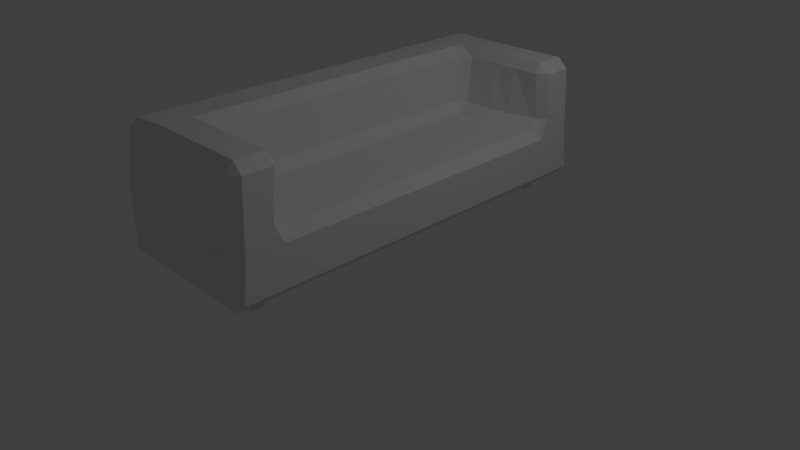 # Source: sofa.blend  (saved by Blender 2.70.0; exported with 4.5.12 LTS)
import bpy
from mathutils import Matrix  # noqa: F401  (used for matrix-valued properties, if any)

bpy.ops.wm.read_factory_settings(use_empty=True)
scene = bpy.context.scene
scene.name = 'Scene'

# ---- collections
col_collection_1 = bpy.data.collections.new('Collection 1'); scene.collection.children.link(col_collection_1)

# ---- materials (node trees are filled in below, after node groups)
mat_material = bpy.data.materials.new('Material')
mat_material.alpha_threshold = 0.0
mat_material.use_transparent_shadow = False
mat_material.roughness = 0.5
mat_material.line_color = (0.0, 0.0, 0.0, 1.0)

# ---- material node trees

# ---- world
world_world = bpy.data.worlds.new('World'); scene.world = world_world
world_world.color = (0.05088, 0.05088, 0.05088)
world_world.use_sun_shadow = False
world_world.sun_shadow_jitter_overblur = 0.0
world_world.cycles.sampling_method = 'MANUAL'
world_world.cycles.sample_map_resolution = 256

# ---- cameras
cam_camera = bpy.data.cameras.new('Camera')
cam_camera.clip_end = 100.0
cam_camera.lens = 35.0
cam_camera.sensor_width = 32.0
cam_camera.sensor_height = 18.0
cam_camera.ortho_scale = 7.314
cam_camera.dof.focus_distance = 0.0
cam_camera.dof.aperture_fstop = 128.0

# ---- lights
light_lamp = bpy.data.lights.new('Lamp', 'POINT')
light_lamp.transmission_factor = 0.0
light_lamp.cutoff_distance = 30.0
light_lamp.energy = 100.0
light_lamp.shadow_buffer_clip_start = 1.001
light_lamp.shadow_soft_size = 0.1
light_lamp.shadow_maximum_resolution = 0.006
light_lamp.use_absolute_resolution = True
light_lamp.cycles.use_multiple_importance_sampling = False

# ---- meshes
me_cube = bpy.data.meshes.new('Cube')
me_cube.from_pydata([(0.8743, 2.701, -0.262), (1.0, 2.578, -0.262), (0.8743, 2.592, -0.3877), (0.8743, -2.592, -0.3877), (1.0, -2.578, -0.262), (0.8743, -2.701, -0.262), (-0.8743, -2.595, -0.3877), (-0.8743, -2.721, -0.262), (-1.0, -2.595, -0.262), (-1.0, 2.595, -0.262), (-0.8743, 2.721, -0.262), (-0.8743, 2.595, -0.3877), (1.0, 2.517, 0.262), (0.8743, 2.605, 0.262), (0.8743, 2.589, 0.5134), (1.0, 2.507, 0.5134), (0.8743, -2.589, 0.5134), (0.8743, -2.605, 0.262), (1.0, -2.517, 0.262), (1.0, -2.507, 0.5134), (-1.0, -2.592, 0.5134), (-1.0, -2.595, 0.262), (-0.8743, -2.721, 0.262), (-0.8743, -2.709, 0.5134), (-0.8743, 2.721, 0.262), (-1.0, 2.595, 0.262), (-1.0, 2.592, 0.5134), (-0.8743, 2.709, 0.5134), (1.0, 2.045, 0.262), (1.0, 2.159, 0.5134), (0.8743, 2.081, 0.5134), (0.8743, 1.968, 0.3877), (1.0, 0.9071, 0.262), (0.8743, 1.049, 0.3877), (0.8743, 0.7812, 0.3877), (1.0, -1.49e-06, 0.262), (0.8743, 0.1257, 0.3877), (0.8743, -0.1257, 0.3877), (1.0, -0.9071, 0.262), (0.8743, -0.7812, 0.3877), (0.8743, -1.049, 0.3877), (0.8743, -2.081, 0.5134), (1.0, -2.159, 0.5134), (1.0, -2.045, 0.262), (0.8743, -1.968, 0.3877), (0.5409, 2.644, 0.5134), (0.7924, 2.6, 0.5134), (0.6667, 2.633, 0.262), (0.2076, 2.697, 0.5134), (0.4591, 2.661, 0.5134), (0.3333, 2.693, 0.262), (-0.1257, 2.696, 0.5134), (0.1257, 2.696, 0.5134), (2.384e-07, 2.723, 0.262), (-0.4591, 2.694, 0.5134), (-0.2076, 2.696, 0.5134), (-0.3333, 2.723, 0.262), (-0.6667, 2.721, 0.262), (-0.7924, 2.704, 0.5134), (-0.5409, 2.693, 0.5134), (0.6667, -2.633, 0.262), (0.7924, -2.6, 0.5134), (0.5409, -2.644, 0.5134), (0.3333, -2.693, 0.262), (0.4591, -2.661, 0.5134), (0.2076, -2.697, 0.5134), (-5.364e-07, -2.723, 0.262), (0.1257, -2.696, 0.5134), (-0.1257, -2.696, 0.5134), (-0.3333, -2.723, 0.262), (-0.2076, -2.696, 0.5134), (-0.4591, -2.694, 0.5134), (-0.5409, -2.693, 0.5134), (-0.7924, -2.704, 0.5134), (-0.6667, -2.721, 0.262), (-1.0, -1.823, 0.262), (-1.0, -1.953, 0.5134), (-1.0, -1.701, 0.5134), (-1.0, -0.907, 0.262), (-1.0, -1.033, 0.5134), (-1.0, -0.7812, 0.5134), (-1.0, 3.576e-07, 0.262), (-1.0, -0.1257, 0.5134), (-1.0, 0.1257, 0.5134), (-1.0, 0.907, 0.262), (-1.0, 0.7812, 0.5134), (-1.0, 1.033, 0.5134), (-1.0, 1.701, 0.5134), (-1.0, 1.953, 0.5134), (-1.0, 1.823, 0.262), (0.5409, 2.013, 0.5134), (0.5409, 1.892, 0.3877), (0.7924, 1.957, 0.3877), (0.7924, 2.071, 0.5134), (0.7924, 1.049, 0.3877), (0.5409, 1.05, 0.3877), (0.5409, 0.7813, 0.3877), (0.7924, 0.7812, 0.3877), (0.7924, 0.1257, 0.3877), (0.5409, 0.1257, 0.3877), (0.5409, -0.1257, 0.3877), (0.7924, -0.1257, 0.3877), (0.7924, -0.7812, 0.3877), (0.5409, -0.7813, 0.3877), (0.5409, -1.05, 0.3877), (0.7924, -1.049, 0.3877), (0.7924, -1.957, 0.3877), (0.5409, -1.892, 0.3877), (0.5409, -2.013, 0.5134), (0.7924, -2.071, 0.5134), (0.2076, 1.945, 0.5134), (0.2076, 1.804, 0.3877), (0.4591, 1.868, 0.3877), (0.4591, 1.991, 0.5134), (0.4591, 1.052, 0.3877), (0.2076, 1.058, 0.3877), (0.2076, 0.7831, 0.3877), (0.4591, 0.7818, 0.3877), (0.4591, 0.1257, 0.3877), (0.2076, 0.1257, 0.3877), (0.2076, -0.1257, 0.3877), (0.4591, -0.1257, 0.3877), (0.4591, -0.7818, 0.3877), (0.2076, -0.7831, 0.3877), (0.2076, -1.058, 0.3877), (0.4591, -1.052, 0.3877), (0.4591, -1.868, 0.3877), (0.2076, -1.804, 0.3877), (0.2076, -1.945, 0.5134), (0.4591, -1.991, 0.5134), (-0.1257, 1.945, 0.5134), (-0.1257, 1.796, 0.3877), (0.1257, 1.796, 0.3877), (0.1257, 1.945, 0.5134), (0.1257, 1.059, 0.3877), (-0.1257, 1.059, 0.3877), (-0.1257, 0.7833, 0.3877), (0.1257, 0.7833, 0.3877), (0.1257, 0.1257, 0.3877), (-0.1257, 0.1257, 0.3877), (-0.1257, -0.1257, 0.3877), (0.1257, -0.1257, 0.3877), (0.1257, -0.7833, 0.3877), (-0.1257, -0.7833, 0.3877), (-0.1257, -1.059, 0.3877), (0.1257, -1.059, 0.3877), (0.1257, -1.796, 0.3877), (-0.1257, -1.796, 0.3877), (-0.1257, -1.945, 0.5134), (0.1257, -1.945, 0.5134), (-0.2076, 1.945, 0.5134), (-0.3333, 1.809, 0.5134), (-0.2076, 1.796, 0.3877), (-0.3333, 1.056, 0.5134), (-0.3333, 0.7825, 0.5134), (-0.2076, 0.7833, 0.3877), (-0.2076, 1.059, 0.3877), (-0.2076, -0.1257, 0.3877), (-0.2076, 0.1257, 0.3877), (-0.3333, 0.1257, 0.5134), (-0.3333, -0.1257, 0.5134), (-0.2076, -1.059, 0.3877), (-0.2076, -0.7833, 0.3877), (-0.3333, -0.7825, 0.5134), (-0.3333, -1.056, 0.5134), (-0.2076, -1.796, 0.3877), (-0.3333, -1.809, 0.5134), (-0.2076, -1.945, 0.5134), (0.8743, 2.466, 1.242), (1.0, 2.472, 1.116), (0.8743, 2.559, 1.116), (0.8743, -2.466, 1.242), (0.8743, -2.559, 1.116), (1.0, -2.472, 1.116), (-1.0, -2.54, 1.116), (-0.8743, -2.616, 1.116), (-0.8743, -2.512, 1.242), (-0.8743, 2.616, 1.116), (-1.0, 2.54, 1.116), (-0.8743, 2.512, 1.242), (0.8743, 2.089, 1.242), (0.8743, 2.017, 1.116), (1.0, 2.102, 1.116), (1.0, -2.102, 1.116), (0.8743, -2.017, 1.116), (0.8743, -2.089, 1.242), (0.7924, 2.466, 1.242), (0.7924, 2.559, 1.116), (0.5409, 2.557, 1.116), (0.5409, 2.464, 1.242), (0.4591, 2.464, 1.242), (0.4591, 2.556, 1.116), (0.2076, 2.554, 1.116), (0.2076, 2.463, 1.242), (0.1257, 2.554, 1.116), (-0.1257, 2.554, 1.116), (-0.1257, 2.463, 1.242), (0.1257, 2.463, 1.242), (-0.2076, 2.554, 1.116), (-0.4591, 2.553, 1.116), (-0.4591, 2.462, 1.242), (-0.2076, 2.463, 1.242), (-0.5409, 2.465, 1.242), (-0.5409, 2.555, 1.116), (-0.7924, 2.596, 1.116), (-0.7924, 2.497, 1.242), (0.5409, -2.464, 1.242), (0.5409, -2.557, 1.116), (0.7924, -2.559, 1.116), (0.7924, -2.466, 1.242), (0.2076, -2.463, 1.242), (0.2076, -2.554, 1.116), (0.4591, -2.556, 1.116), (0.4591, -2.464, 1.242), (-0.1257, -2.463, 1.242), (-0.1257, -2.554, 1.116), (0.1257, -2.554, 1.116), (0.1257, -2.463, 1.242), (-0.4591, -2.462, 1.242), (-0.4591, -2.553, 1.116), (-0.2076, -2.554, 1.116), (-0.2076, -2.463, 1.242), (-0.7924, -2.596, 1.116), (-0.5409, -2.555, 1.116), (-0.5409, -2.465, 1.242), (-0.7924, -2.497, 1.242), (-1.0, -1.768, 1.116), (-1.0, -1.995, 1.116), (-0.8743, -2.023, 1.242), (-0.8743, -1.811, 1.242), (-1.0, -0.7812, 1.116), (-1.0, -1.033, 1.116), (-0.8743, -1.033, 1.242), (-0.8743, -0.7812, 1.242), (-0.8743, 0.1257, 1.242), (-1.0, 0.1257, 1.116), (-1.0, -0.1257, 1.116), (-0.8743, -0.1257, 1.242), (-0.8743, 1.033, 1.242), (-1.0, 1.033, 1.116), (-1.0, 0.7812, 1.116), (-0.8743, 0.7812, 1.242), (-1.0, 1.995, 1.116), (-1.0, 1.768, 1.116), (-0.8743, 1.811, 1.242), (-0.8743, 2.023, 1.242), (0.5409, 2.089, 1.242), (0.5409, 2.017, 1.116), (0.7924, 2.017, 1.116), (0.7924, 2.09, 1.242), (0.7924, -2.017, 1.116), (0.5409, -2.017, 1.116), (0.5409, -2.089, 1.242), (0.7924, -2.09, 1.242), (0.4591, 2.088, 1.242), (0.2076, 2.087, 1.242), (0.2076, 2.015, 1.116), (0.4591, 2.016, 1.116), (0.2076, -2.015, 1.116), (0.2076, -2.087, 1.242), (0.4591, -2.088, 1.242), (0.4591, -2.016, 1.116), (-0.1257, 2.087, 1.242), (-0.1257, 2.015, 1.116), (0.1257, 2.015, 1.116), (0.1257, 2.087, 1.242), (0.1257, -2.015, 1.116), (-0.1257, -2.015, 1.116), (-0.1257, -2.087, 1.242), (0.1257, -2.087, 1.242), (-0.3333, 1.903, 1.116), (-0.2076, 2.015, 1.116), (-0.2076, 2.087, 1.242), (-0.4591, 2.083, 1.242), (-0.4591, 1.899, 1.242), (-0.4591, 0.7812, 1.242), (-0.3333, 0.7812, 1.116), (-0.3333, 1.041, 1.116), (-0.4591, 1.045, 1.242), (-0.4591, -0.1257, 1.242), (-0.3333, -0.1257, 1.116), (-0.3333, 0.1257, 1.116), (-0.4591, 0.1257, 1.242), (-0.4591, -1.045, 1.242), (-0.3333, -1.041, 1.116), (-0.3333, -0.7812, 1.116), (-0.4591, -0.7812, 1.242), (-0.2076, -2.087, 1.242), (-0.2076, -2.015, 1.116), (-0.3333, -1.903, 1.116), (-0.4591, -1.899, 1.242), (-0.4591, -2.083, 1.242), (-0.5409, 2.078, 1.242), (-0.7924, 2.039, 1.242), (-0.7924, 1.836, 1.242), (-0.5409, 1.893, 1.242), (-0.5409, 1.044, 1.242), (-0.7924, 1.034, 1.242), (-0.7924, 0.7812, 1.242), (-0.5409, 0.7812, 1.242), (-0.5409, 0.1257, 1.242), (-0.7924, 0.1257, 1.242), (-0.7924, -0.1257, 1.242), (-0.5409, -0.1257, 1.242), (-0.5409, -0.7812, 1.242), (-0.7924, -0.7812, 1.242), (-0.7924, -1.034, 1.242), (-0.5409, -1.044, 1.242), (-0.7924, -1.836, 1.242), (-0.7924, -2.039, 1.242), (-0.5409, -2.078, 1.242), (-0.5409, -1.893, 1.242), (0.8743, 2.098, -0.3877), (0.8743, 2.345, -0.3877), (-0.4579, 2.594, -0.3877), (-0.5412, 2.595, -0.3877), (-0.6245, 2.595, -0.3877), (-0.7077, 2.595, -0.3877), (-0.791, 2.595, -0.3877), (0.4579, -2.593, -0.3877), (0.5412, -2.593, -0.3877), (0.6245, -2.593, -0.3877), (0.7077, -2.592, -0.3877), (0.791, -2.592, -0.3877), (-0.8743, -2.101, -0.3877), (-0.8743, -2.348, -0.3877), (0.8743, -2.098, -0.3877), (0.8743, -2.345, -0.3877), (0.4579, 2.593, -0.3877), (0.5412, 2.593, -0.3877), (0.6245, 2.593, -0.3877), (0.7077, 2.592, -0.3877), (0.791, 2.592, -0.3877), (-0.4579, -2.594, -0.3877), (-0.5412, -2.595, -0.3877), (-0.6245, -2.595, -0.3877), (-0.7077, -2.595, -0.3877), (-0.791, -2.595, -0.3877), (-0.8743, 2.101, -0.3877), (-0.8743, 2.348, -0.3877), (-0.4579, -2.1, -0.3877), (-0.5412, -2.1, -0.3877), (-0.6245, -2.1, -0.3877), (-0.7077, -2.101, -0.3877), (-0.791, -2.101, -0.3877), (-0.4579, -2.347, -0.3877), (-0.5412, -2.347, -0.3877), (-0.6245, -2.348, -0.3877), (-0.7077, -2.348, -0.3877), (-0.791, -2.348, -0.3877), (-0.4579, 2.347, -0.3877), (-0.5412, 2.347, -0.3877), (-0.6245, 2.348, -0.3877), (-0.7077, 2.348, -0.3877), (-0.791, 2.348, -0.3877), (-0.4579, 2.1, -0.3877), (-0.5412, 2.1, -0.3877), (-0.6245, 2.1, -0.3877), (-0.7077, 2.101, -0.3877), (-0.791, 2.101, -0.3877), (0.791, 2.345, -0.3877), (0.7077, 2.345, -0.3877), (0.6245, 2.346, -0.3877), (0.5412, 2.346, -0.3877), (0.4579, 2.346, -0.3877), (0.791, 2.098, -0.3877), (0.7077, 2.099, -0.3877), (0.6245, 2.099, -0.3877), (0.5412, 2.099, -0.3877), (0.4579, 2.099, -0.3877), (0.791, -2.098, -0.3877), (0.7077, -2.099, -0.3877), (0.6245, -2.099, -0.3877), (0.5412, -2.099, -0.3877), (0.4579, -2.099, -0.3877), (0.791, -2.345, -0.3877), (0.7077, -2.345, -0.3877), (0.6245, -2.346, -0.3877), (0.5412, -2.346, -0.3877), (0.4579, -2.346, -0.3877), (-0.5715, -2.145, -0.5818), (-0.6245, -2.145, -0.5818), (-0.6775, -2.145, -0.5818), (-0.5715, -2.303, -0.5818), (-0.6245, -2.303, -0.5818), (-0.6775, -2.303, -0.5818), (-0.5715, 2.303, -0.5818), (-0.6245, 2.303, -0.5818), (-0.6775, 2.303, -0.5818), (-0.5715, 2.145, -0.5818), (-0.6245, 2.145, -0.5818), (-0.6775, 2.145, -0.5818), (0.6775, 2.301, -0.5818), (0.6245, 2.301, -0.5818), (0.5715, 2.301, -0.5818), (0.6775, 2.143, -0.5818), (0.6245, 2.144, -0.5818), (0.5715, 2.144, -0.5818), (0.6775, -2.143, -0.5818), (0.6245, -2.144, -0.5818), (0.5715, -2.144, -0.5818), (0.6775, -2.301, -0.5818), (0.6245, -2.301, -0.5818), (0.5715, -2.301, -0.5818)], [], [(13, 0, 10, 24, 57, 56, 53, 50, 47), (19, 42, 183, 173), (5, 17, 60, 63, 66, 69, 74, 22, 7), (8, 21, 75, 78, 81, 84, 89, 25, 9), (14, 46, 187, 170), (1, 12, 28, 32, 35, 38, 43, 18, 4), (91, 112, 114, 95), (72, 71, 219, 223), (26, 88, 242, 178), (111, 132, 134, 115), (48, 52, 194, 192), (85, 83, 235, 240), (34, 97, 98, 36), (37, 101, 102, 39), (40, 105, 106, 44), (41, 109, 250, 184), (31, 92, 94, 33), (96, 117, 118, 99), (100, 121, 122, 103), (104, 125, 126, 107), (108, 129, 261, 251), (54, 59, 203, 199), (133, 110, 256, 264), (120, 141, 142, 123), (124, 145, 146, 127), (128, 149, 266, 258), (93, 30, 181, 248), (150, 130, 263, 271), (140, 157, 162, 143), (144, 161, 165, 147), (148, 167, 288, 267), (113, 90, 247, 257), (163, 160, 280, 285), (23, 73, 222, 175), (58, 27, 177, 204), (168, 186, 249, 180), (45, 49, 191, 188), (136, 155, 158, 139), (70, 68, 215, 220), (79, 77, 226, 231), (153, 151, 270, 277), (205, 179, 245, 293), (309, 228, 176, 225), (259, 269, 217, 210), (268, 287, 221, 214), (291, 310, 224, 218), (306, 232, 229, 308), (185, 253, 209, 171), (193, 197, 265, 255), (196, 201, 272, 262), (200, 202, 292, 273), (252, 260, 213, 206), (275, 299, 300, 282), (279, 303, 304, 286), (283, 307, 311, 290), (189, 190, 254, 246), (274, 295, 296, 278), (294, 244, 238, 297), (298, 241, 234, 301), (302, 237, 233, 305), (67, 65, 211, 216), (131, 152, 156, 135), (166, 164, 284, 289), (76, 20, 174, 227), (64, 62, 207, 212), (159, 154, 276, 281), (87, 86, 239, 243), (61, 16, 172, 208), (51, 55, 198, 195), (116, 137, 138, 119), (82, 80, 230, 236), (29, 15, 169, 182), (0, 1, 2), (3, 4, 5), (6, 7, 8), (9, 10, 11), (12, 13, 14, 15), (16, 17, 18, 19), (20, 21, 22, 23), (24, 25, 26, 27), (28, 29, 30, 31), (32, 33, 34), (35, 36, 37), (38, 39, 40), (41, 42, 43, 44), (45, 46, 47), (48, 49, 50), (51, 52, 53), (54, 55, 56), (57, 58, 59), (60, 61, 62), (63, 64, 65), (66, 67, 68), (69, 70, 71), (72, 73, 74), (75, 76, 77), (78, 79, 80), (81, 82, 83), (84, 85, 86), (87, 88, 89), (90, 91, 92, 93), (94, 95, 96, 97), (98, 99, 100, 101), (102, 103, 104, 105), (106, 107, 108, 109), (110, 111, 112, 113), (114, 115, 116, 117), (118, 119, 120, 121), (122, 123, 124, 125), (126, 127, 128, 129), (130, 131, 132, 133), (134, 135, 136, 137), (138, 139, 140, 141), (142, 143, 144, 145), (146, 147, 148, 149), (150, 151, 152), (153, 154, 155, 156), (157, 158, 159, 160), (161, 162, 163, 164), (165, 166, 167), (168, 169, 170), (171, 172, 173), (174, 175, 176), (177, 178, 179), (180, 181, 182), (183, 184, 185), (186, 187, 188, 189), (190, 191, 192, 193), (194, 195, 196, 197), (198, 199, 200, 201), (202, 203, 204, 205), (206, 207, 208, 209), (210, 211, 212, 213), (214, 215, 216, 217), (218, 219, 220, 221), (222, 223, 224, 225), (226, 227, 228, 229), (230, 231, 232, 233), (234, 235, 236, 237), (238, 239, 240, 241), (242, 243, 244, 245), (246, 247, 248, 249), (250, 251, 252, 253), (254, 255, 256, 257), (258, 259, 260, 261), (262, 263, 264, 265), (266, 267, 268, 269), (270, 271, 272, 273, 274), (275, 276, 277, 278), (279, 280, 281, 282), (283, 284, 285, 286), (287, 288, 289, 290, 291), (292, 293, 294, 295), (296, 297, 298, 299), (300, 301, 302, 303), (304, 305, 306, 307), (308, 309, 310, 311), (0, 13, 12, 1), (4, 18, 17, 5), (7, 22, 21, 8), (9, 25, 24, 10), (42, 19, 18, 43), (57, 24, 27, 58), (73, 23, 22, 74), (88, 26, 25, 89), (28, 12, 15, 29), (32, 28, 31, 33), (35, 32, 34, 36), (38, 35, 37, 39), (43, 38, 40, 44), (46, 14, 13, 47), (49, 45, 47, 50), (52, 48, 50, 53), (55, 51, 53, 56), (59, 54, 56, 57), (60, 17, 16, 61), (63, 60, 62, 64), (66, 63, 65, 67), (69, 66, 68, 70), (74, 69, 71, 72), (75, 21, 20, 76), (78, 75, 77, 79), (81, 78, 80, 82), (84, 81, 83, 85), (89, 84, 86, 87), (235, 83, 82, 236), (29, 182, 181, 30), (94, 92, 91, 95), (98, 97, 96, 99), (102, 101, 100, 103), (106, 105, 104, 107), (247, 90, 93, 248), (54, 199, 198, 55), (114, 112, 111, 115), (118, 117, 116, 119), (122, 121, 120, 123), (126, 125, 124, 127), (194, 52, 51, 195), (203, 59, 58, 204), (134, 132, 131, 135), (138, 137, 136, 139), (142, 141, 140, 143), (146, 145, 144, 147), (85, 240, 239, 86), (153, 277, 276, 154), (156, 152, 151, 153), (158, 155, 154, 159), (162, 157, 160, 163), (165, 161, 164, 166), (280, 160, 159, 281), (19, 173, 172, 16), (207, 62, 61, 208), (87, 243, 242, 88), (177, 27, 26, 178), (163, 285, 284, 164), (92, 31, 30, 93), (97, 34, 33, 94), (101, 37, 36, 98), (105, 40, 39, 102), (109, 41, 44, 106), (112, 91, 90, 113), (117, 96, 95, 114), (121, 100, 99, 118), (125, 104, 103, 122), (129, 108, 107, 126), (132, 111, 110, 133), (137, 116, 115, 134), (141, 120, 119, 138), (145, 124, 123, 142), (149, 128, 127, 146), (152, 131, 130, 150), (155, 136, 135, 156), (157, 140, 139, 158), (161, 144, 143, 162), (167, 148, 147, 165), (108, 251, 250, 109), (183, 42, 41, 184), (133, 264, 263, 130), (270, 151, 150, 271), (64, 212, 211, 65), (215, 68, 67, 216), (70, 220, 219, 71), (222, 73, 72, 223), (166, 289, 288, 167), (266, 149, 148, 267), (185, 171, 173, 183), (204, 177, 179, 205), (225, 176, 175, 222), (245, 179, 178, 242), (182, 169, 168, 180), (186, 168, 170, 187), (190, 189, 188, 191), (197, 193, 192, 194), (201, 196, 195, 198), (202, 200, 199, 203), (208, 172, 171, 209), (212, 207, 206, 213), (216, 211, 210, 217), (220, 215, 214, 221), (223, 219, 218, 224), (227, 174, 176, 228), (231, 226, 229, 232), (236, 230, 233, 237), (240, 235, 234, 241), (243, 239, 238, 244), (252, 206, 209, 253), (249, 186, 189, 246), (259, 210, 213, 260), (254, 190, 193, 255), (268, 214, 217, 269), (265, 197, 196, 262), (291, 218, 221, 287), (272, 201, 200, 273), (277, 270, 274, 278), (281, 276, 275, 282), (285, 280, 279, 286), (289, 284, 283, 290), (309, 225, 224, 310), (292, 202, 205, 293), (296, 295, 294, 297), (300, 299, 298, 301), (304, 303, 302, 305), (311, 307, 306, 308), (248, 181, 180, 249), (253, 185, 184, 250), (257, 247, 246, 254), (260, 252, 251, 261), (264, 256, 255, 265), (269, 259, 258, 266), (271, 263, 262, 272), (287, 268, 267, 288), (295, 274, 273, 292), (299, 275, 278, 296), (303, 279, 282, 300), (307, 283, 286, 304), (310, 291, 290, 311), (244, 294, 293, 245), (241, 298, 297, 238), (237, 302, 301, 234), (232, 306, 305, 233), (228, 309, 308, 229), (79, 231, 230, 80), (187, 46, 45, 188), (48, 192, 191, 49), (128, 258, 261, 129), (226, 77, 76, 227), (23, 175, 174, 20), (256, 110, 113, 257), (14, 170, 169, 15), (349, 337, 6, 325), (1, 4, 3, 327, 313, 2), (313, 327, 326, 312), (2, 332, 318, 11, 10, 0), (332, 331, 317, 318), (331, 330, 316, 317), (330, 329, 315, 316), (329, 328, 314, 315), (5, 7, 6, 337, 323, 3), (323, 337, 336, 322), (322, 336, 335, 321), (321, 335, 334, 320), (320, 334, 333, 319), (314, 328, 364, 369, 368, 367, 366, 365, 312, 326, 370, 371, 372, 373, 374, 379, 319, 333, 345, 340, 341, 342, 343, 344, 324, 338, 359, 358, 357, 356, 355, 350), (8, 9, 11, 339, 325, 6), (325, 339, 338, 324), (344, 349, 325, 324), (340, 345, 346, 341), (366, 367, 396, 395), (357, 358, 391, 390), (343, 348, 349, 344), (345, 333, 334, 346), (346, 334, 335, 347), (347, 335, 336, 348), (348, 336, 337, 349), (318, 354, 339, 11), (354, 359, 338, 339), (314, 350, 351, 315), (315, 351, 352, 316), (316, 352, 353, 317), (317, 353, 354, 318), (350, 355, 356, 351), (341, 346, 383, 380), (371, 376, 401, 398), (353, 358, 359, 354), (2, 313, 360, 332), (332, 360, 361, 331), (331, 361, 362, 330), (330, 362, 363, 329), (329, 363, 364, 328), (313, 312, 365, 360), (360, 365, 366, 361), (348, 343, 382, 385), (342, 341, 380, 381), (363, 368, 369, 364), (326, 327, 375, 370), (370, 375, 376, 371), (372, 371, 398, 399), (378, 373, 400, 403), (373, 378, 379, 374), (327, 3, 323, 375), (375, 323, 322, 376), (376, 322, 321, 377), (377, 321, 320, 378), (378, 320, 319, 379), (380, 383, 384, 381), (381, 384, 385, 382), (386, 389, 390, 387), (387, 390, 391, 388), (392, 395, 396, 393), (393, 396, 397, 394), (398, 401, 402, 399), (399, 402, 403, 400), (376, 377, 402, 401), (346, 347, 384, 383), (358, 353, 388, 391), (351, 356, 389, 386), (363, 362, 393, 394), (373, 372, 399, 400), (343, 342, 381, 382), (352, 351, 386, 387), (367, 368, 397, 396), (377, 378, 403, 402), (347, 348, 385, 384), (356, 357, 390, 389), (368, 363, 394, 397), (361, 366, 395, 392), (353, 352, 387, 388), (362, 361, 392, 393)])
_uv = me_cube.uv_layers.new(name='UVMap')
_uv.uv.foreach_set('vector', [0.3156, 0.4976, 0.3617, 0.498, 0.3617, 0.6495, 0.3164, 0.6498, 0.3165, 0.6318, 0.3165, 0.6029, 0.3165, 0.5741, 0.3163, 0.545, 0.3158, 0.5158, 0.7228, 0.4974, 0.7228, 0.4672, 0.775, 0.4622, 0.775, 0.4943, 0.7763, 0.6762, 0.7302, 0.6765, 0.7304, 0.6584, 0.7309, 0.6291, 0.7312, 0.6001, 0.7311, 0.5712, 0.7311, 0.5424, 0.7311, 0.5244, 0.7763, 0.5247, 0.5246, 0.05623, 0.5701, 0.05623, 0.5701, 0.1232, 0.5701, 0.2028, 0.5701, 0.2815, 0.5701, 0.3602, 0.5701, 0.4398, 0.5701, 0.5068, 0.5246, 0.5068, 0.2937, 0.4977, 0.2938, 0.5048, 0.2414, 0.5049, 0.2414, 0.4978, 0.6555, 0.05598, 0.7009, 0.06126, 0.7009, 0.1022, 0.7009, 0.201, 0.7009, 0.2798, 0.7009, 0.3585, 0.7009, 0.4573, 0.7009, 0.4983, 0.6555, 0.5035, 0.8149, 0.05859, 0.822, 0.06073, 0.822, 0.1315, 0.8149, 0.1317, 0.7091, 0.5533, 0.7092, 0.5604, 0.6559, 0.561, 0.6559, 0.5539, 0.5919, 0.5065, 0.5919, 0.4511, 0.6442, 0.4547, 0.6442, 0.5019, 0.8438, 0.06624, 0.8509, 0.06695, 0.8509, 0.1309, 0.8438, 0.131, 0.2946, 0.5561, 0.2946, 0.5632, 0.2413, 0.5626, 0.2413, 0.5555, 0.5919, 0.3493, 0.5919, 0.2924, 0.6442, 0.2924, 0.6442, 0.3493, 0.7859, 0.155, 0.793, 0.155, 0.793, 0.2119, 0.7859, 0.2119, 0.7859, 0.2338, 0.793, 0.2338, 0.793, 0.2907, 0.7859, 0.2907, 0.7859, 0.3139, 0.793, 0.3139, 0.793, 0.3927, 0.7859, 0.3937, 0.5248, 0.5397, 0.532, 0.5395, 0.5329, 0.5911, 0.5258, 0.5911, 0.7859, 0.052, 0.793, 0.05295, 0.793, 0.1318, 0.7859, 0.1318, 0.8149, 0.155, 0.822, 0.155, 0.822, 0.2119, 0.8149, 0.2119, 0.8149, 0.2338, 0.822, 0.2338, 0.822, 0.2907, 0.8149, 0.2907, 0.8149, 0.314, 0.822, 0.3142, 0.822, 0.385, 0.8149, 0.3871, 0.5541, 0.5389, 0.5613, 0.5387, 0.5618, 0.591, 0.5547, 0.591, 0.2945, 0.6138, 0.2945, 0.6209, 0.2412, 0.6203, 0.2412, 0.6132, 0.4728, 0.5821, 0.4658, 0.5821, 0.4659, 0.5294, 0.473, 0.5294, 0.8438, 0.2338, 0.8509, 0.2338, 0.8509, 0.2908, 0.8438, 0.2908, 0.8438, 0.3147, 0.8509, 0.3148, 0.8509, 0.3788, 0.8438, 0.3795, 0.5834, 0.5382, 0.5905, 0.5382, 0.5906, 0.5908, 0.5835, 0.5909, 0.4143, 0.5807, 0.4072, 0.5806, 0.4082, 0.5292, 0.4153, 0.5292, 0.5017, 0.5822, 0.4946, 0.5822, 0.4948, 0.5295, 0.5018, 0.5296, 0.8727, 0.2338, 0.8798, 0.2338, 0.8798, 0.2908, 0.8727, 0.2908, 0.8727, 0.3148, 0.8798, 0.3148, 0.8798, 0.3788, 0.8727, 0.3788, 0.6122, 0.5381, 0.6193, 0.5381, 0.6195, 0.5907, 0.6124, 0.5908, 0.4437, 0.5816, 0.4365, 0.5813, 0.437, 0.5293, 0.4441, 0.5293, 0.8908, 0.2784, 0.8908, 0.2214, 0.943, 0.2214, 0.943, 0.2783, 0.7093, 0.5244, 0.7092, 0.5315, 0.6562, 0.5318, 0.6564, 0.5246, 0.2946, 0.6427, 0.2946, 0.6498, 0.2418, 0.6496, 0.2416, 0.6424, 0.199, 0.05171, 0.2061, 0.05169, 0.2061, 0.08434, 0.199, 0.08439, 0.2942, 0.5269, 0.2943, 0.5341, 0.2414, 0.5338, 0.2414, 0.5267, 0.8727, 0.1549, 0.8798, 0.1549, 0.8798, 0.2119, 0.8727, 0.2119, 0.7092, 0.5822, 0.7092, 0.5892, 0.6559, 0.5898, 0.6559, 0.5827, 0.5919, 0.1919, 0.5919, 0.1339, 0.6442, 0.1281, 0.6442, 0.1919, 0.8908, 0.1188, 0.8908, 0.05351, 0.943, 0.04531, 0.943, 0.1202, 0.3436, 0.04905, 0.3507, 0.04773, 0.3507, 0.09016, 0.3436, 0.08878, 0.3436, 0.4427, 0.3507, 0.4414, 0.3507, 0.4838, 0.3436, 0.4825, 0.2568, 0.4469, 0.2639, 0.4469, 0.2639, 0.4795, 0.2568, 0.4795, 0.2858, 0.4469, 0.2929, 0.4469, 0.2929, 0.4795, 0.2858, 0.4795, 0.3147, 0.4466, 0.3218, 0.4461, 0.3218, 0.4797, 0.3147, 0.4795, 0.3436, 0.3555, 0.3507, 0.3554, 0.3507, 0.423, 0.3436, 0.4251, 0.199, 0.4471, 0.2061, 0.4472, 0.2061, 0.4798, 0.199, 0.4798, 0.2568, 0.05199, 0.2639, 0.05199, 0.2639, 0.08461, 0.2568, 0.08461, 0.2858, 0.05199, 0.2929, 0.05199, 0.2929, 0.08461, 0.2858, 0.08461, 0.3147, 0.05204, 0.3218, 0.05183, 0.3218, 0.08541, 0.3147, 0.08497, 0.2279, 0.4471, 0.235, 0.447, 0.235, 0.4797, 0.2279, 0.4797, 0.3147, 0.1979, 0.3218, 0.1979, 0.3218, 0.2548, 0.3147, 0.2548, 0.3147, 0.2767, 0.3218, 0.2767, 0.3218, 0.3336, 0.3147, 0.3336, 0.3147, 0.3565, 0.3218, 0.3564, 0.3218, 0.4301, 0.3147, 0.4306, 0.2279, 0.05186, 0.235, 0.05187, 0.235, 0.08449, 0.2279, 0.08444, 0.3147, 0.1009, 0.3218, 0.1014, 0.3218, 0.1751, 0.3147, 0.1751, 0.3436, 0.1064, 0.3507, 0.1086, 0.3507, 0.1761, 0.3436, 0.176, 0.3436, 0.1979, 0.3507, 0.1979, 0.3507, 0.2548, 0.3436, 0.2548, 0.3436, 0.2767, 0.3507, 0.2767, 0.3507, 0.3336, 0.3436, 0.3336, 0.7092, 0.611, 0.7093, 0.6181, 0.6559, 0.6187, 0.6559, 0.6116, 0.8727, 0.06695, 0.8798, 0.06695, 0.8798, 0.1309, 0.8727, 0.1309, 0.8908, 0.3675, 0.8908, 0.3022, 0.943, 0.3009, 0.943, 0.3757, 0.5919, 0.1119, 0.5919, 0.05651, 0.6442, 0.06105, 0.6442, 0.1083, 0.709, 0.6401, 0.7088, 0.6473, 0.656, 0.6475, 0.656, 0.6404, 0.8908, 0.1996, 0.8908, 0.1426, 0.943, 0.1427, 0.943, 0.1996, 0.5919, 0.4291, 0.5919, 0.3711, 0.6442, 0.3711, 0.6442, 0.4349, 0.7084, 0.6693, 0.7083, 0.6765, 0.6561, 0.6763, 0.656, 0.6693, 0.2946, 0.5849, 0.2946, 0.592, 0.2413, 0.5915, 0.2413, 0.5844, 0.8438, 0.1549, 0.8509, 0.1549, 0.8509, 0.2119, 0.8438, 0.2119, 0.5919, 0.2706, 0.5919, 0.2137, 0.6442, 0.2137, 0.6442, 0.2706, 0.7228, 0.09234, 0.7228, 0.06214, 0.775, 0.06518, 0.775, 0.09734, 0.6551, 0.04531, 0.6555, 0.05598, 0.6442, 0.05476, 0.6442, 0.5048, 0.6555, 0.5035, 0.6551, 0.5142, 0.5134, 0.05623, 0.5244, 0.04531, 0.5246, 0.05623, 0.5246, 0.5068, 0.5244, 0.5177, 0.5134, 0.5068, 0.3148, 0.4862, 0.3156, 0.4976, 0.2937, 0.4977, 0.293, 0.4863, 0.7083, 0.6765, 0.7302, 0.6765, 0.7294, 0.688, 0.7076, 0.6879, 0.5919, 0.05651, 0.5701, 0.05623, 0.5698, 0.04531, 0.5916, 0.04631, 0.5698, 0.5177, 0.5701, 0.5068, 0.5919, 0.5065, 0.5916, 0.5167, 0.3963, 0.6026, 0.3958, 0.5799, 0.4072, 0.5806, 0.4078, 0.5925, 0.775, 0.1441, 0.7859, 0.1318, 0.7859, 0.155, 0.775, 0.2228, 0.7859, 0.2119, 0.7859, 0.2338, 0.775, 0.3016, 0.7859, 0.2907, 0.7859, 0.3139, 0.5248, 0.5397, 0.5134, 0.5404, 0.5139, 0.5177, 0.5254, 0.5278, 0.2942, 0.5269, 0.2938, 0.5048, 0.3158, 0.5158, 0.2946, 0.5561, 0.2943, 0.5341, 0.3163, 0.545, 0.2946, 0.5849, 0.2946, 0.5632, 0.3165, 0.5741, 0.2945, 0.6138, 0.2946, 0.592, 0.3165, 0.6029, 0.3165, 0.6318, 0.2946, 0.6427, 0.2945, 0.6209, 0.7304, 0.6584, 0.7084, 0.6693, 0.7088, 0.6473, 0.7309, 0.6291, 0.709, 0.6401, 0.7093, 0.6181, 0.7312, 0.6001, 0.7092, 0.611, 0.7092, 0.5892, 0.7311, 0.5712, 0.7092, 0.5822, 0.7092, 0.5604, 0.7091, 0.5533, 0.7092, 0.5315, 0.7311, 0.5424, 0.5701, 0.1232, 0.5919, 0.1119, 0.5919, 0.1339, 0.5701, 0.2028, 0.5919, 0.1919, 0.5919, 0.2137, 0.5701, 0.2815, 0.5919, 0.2706, 0.5919, 0.2924, 0.5701, 0.3602, 0.5919, 0.3493, 0.5919, 0.3711, 0.5919, 0.4291, 0.5919, 0.4511, 0.5701, 0.4398, 0.4365, 0.5813, 0.4371, 0.5933, 0.4149, 0.5926, 0.4143, 0.5807, 0.793, 0.1318, 0.8149, 0.1317, 0.8149, 0.155, 0.793, 0.155, 0.793, 0.2119, 0.8149, 0.2119, 0.8149, 0.2338, 0.793, 0.2338, 0.793, 0.2907, 0.8149, 0.2907, 0.8149, 0.314, 0.793, 0.3139, 0.5326, 0.5277, 0.5547, 0.527, 0.5541, 0.5389, 0.532, 0.5395, 0.4658, 0.5821, 0.4665, 0.5942, 0.4443, 0.5936, 0.4437, 0.5816, 0.822, 0.1315, 0.8438, 0.131, 0.8438, 0.1549, 0.822, 0.155, 0.822, 0.2119, 0.8438, 0.2119, 0.8438, 0.2338, 0.822, 0.2338, 0.822, 0.2907, 0.8438, 0.2908, 0.8438, 0.3147, 0.822, 0.3142, 0.562, 0.5267, 0.5842, 0.5261, 0.5834, 0.5382, 0.5613, 0.5387, 0.8727, 0.05402, 0.8727, 0.06695, 0.8509, 0.06695, 0.8509, 0.05402, 0.8509, 0.1309, 0.8727, 0.1309, 0.8727, 0.1549, 0.8509, 0.1549, 0.8509, 0.2119, 0.8727, 0.2119, 0.8727, 0.2338, 0.8509, 0.2338, 0.8509, 0.2908, 0.8727, 0.2908, 0.8727, 0.3148, 0.8509, 0.3148, 0.8509, 0.3788, 0.8727, 0.3788, 0.8727, 0.3917, 0.8509, 0.3917, 0.5017, 0.5822, 0.5134, 0.5835, 0.5025, 0.5944, 0.8908, 0.1312, 0.8908, 0.1549, 0.8798, 0.1549, 0.8798, 0.1309, 0.8798, 0.2338, 0.8798, 0.2119, 0.8908, 0.2119, 0.8908, 0.2338, 0.8798, 0.3148, 0.8798, 0.2908, 0.8908, 0.2908, 0.8908, 0.3145, 0.6201, 0.5259, 0.6311, 0.5368, 0.6193, 0.5381, 0.2297, 0.4973, 0.2406, 0.4864, 0.2414, 0.4978, 0.6443, 0.6769, 0.6561, 0.6763, 0.6553, 0.6878, 0.6557, 0.5142, 0.6564, 0.5246, 0.6446, 0.5252, 0.2418, 0.6496, 0.2411, 0.66, 0.23, 0.649, 0.4078, 0.5177, 0.4082, 0.5292, 0.3968, 0.5284, 0.5144, 0.5919, 0.5258, 0.5911, 0.5255, 0.6026, 0.2297, 0.5044, 0.2414, 0.5049, 0.2414, 0.5267, 0.2297, 0.5262, 0.2297, 0.5333, 0.2414, 0.5338, 0.2413, 0.5555, 0.2296, 0.555, 0.2413, 0.5626, 0.2413, 0.5844, 0.2296, 0.5839, 0.2296, 0.5621, 0.2413, 0.5915, 0.2412, 0.6132, 0.2295, 0.6127, 0.2296, 0.591, 0.2296, 0.6198, 0.2412, 0.6203, 0.2416, 0.6424, 0.2298, 0.6418, 0.6443, 0.648, 0.656, 0.6475, 0.656, 0.6693, 0.6443, 0.6698, 0.6442, 0.6192, 0.6559, 0.6187, 0.656, 0.6404, 0.6443, 0.6409, 0.6442, 0.5903, 0.6559, 0.5898, 0.6559, 0.6116, 0.6442, 0.6121, 0.6442, 0.5615, 0.6559, 0.561, 0.6559, 0.5827, 0.6442, 0.5832, 0.6562, 0.5318, 0.6559, 0.5539, 0.6442, 0.5544, 0.6445, 0.5324, 0.3617, 0.4192, 0.3617, 0.4389, 0.3507, 0.4414, 0.3507, 0.423, 0.3617, 0.3336, 0.3617, 0.3554, 0.3507, 0.3554, 0.3507, 0.3336, 0.3507, 0.2548, 0.3617, 0.2548, 0.3617, 0.2767, 0.3507, 0.2767, 0.3507, 0.1761, 0.3617, 0.1761, 0.3617, 0.1979, 0.3507, 0.1979, 0.3617, 0.09257, 0.3617, 0.1123, 0.3507, 0.1086, 0.3507, 0.09016, 0.4367, 0.5178, 0.437, 0.5293, 0.4153, 0.5292, 0.4149, 0.5177, 0.5329, 0.5911, 0.5547, 0.591, 0.5543, 0.6025, 0.5326, 0.6026, 0.4438, 0.5178, 0.4656, 0.5179, 0.4659, 0.5294, 0.4441, 0.5293, 0.5835, 0.5909, 0.5832, 0.6024, 0.5614, 0.6025, 0.5618, 0.591, 0.4944, 0.518, 0.4948, 0.5295, 0.473, 0.5294, 0.4727, 0.5179, 0.5906, 0.5908, 0.6124, 0.5908, 0.6121, 0.6023, 0.5903, 0.6023, 0.3038, 0.1006, 0.2929, 0.09083, 0.2929, 0.08461, 0.3147, 0.08497, 0.3147, 0.1009, 0.3147, 0.1979, 0.3038, 0.1979, 0.3038, 0.1754, 0.3147, 0.1751, 0.3147, 0.2767, 0.3038, 0.2767, 0.3038, 0.2548, 0.3147, 0.2548, 0.3147, 0.3565, 0.3038, 0.3561, 0.3038, 0.3336, 0.3147, 0.3336, 0.2929, 0.4469, 0.2929, 0.4407, 0.3038, 0.431, 0.3147, 0.4306, 0.3147, 0.4466, 0.3218, 0.08541, 0.3436, 0.08878, 0.3436, 0.1064, 0.3218, 0.1014, 0.3218, 0.1751, 0.3436, 0.176, 0.3436, 0.1979, 0.3218, 0.1979, 0.3218, 0.2548, 0.3436, 0.2548, 0.3436, 0.2767, 0.3218, 0.2767, 0.3218, 0.3336, 0.3436, 0.3336, 0.3436, 0.3555, 0.3218, 0.3564, 0.3436, 0.4251, 0.3436, 0.4427, 0.3218, 0.4461, 0.3218, 0.4301, 0.3617, 0.498, 0.3156, 0.4976, 0.3148, 0.4862, 0.3606, 0.4863, 0.7752, 0.6879, 0.7294, 0.688, 0.7302, 0.6765, 0.7763, 0.6762, 0.5244, 0.04531, 0.5698, 0.04531, 0.5701, 0.05623, 0.5246, 0.05623, 0.5246, 0.5068, 0.5701, 0.5068, 0.5698, 0.5177, 0.5244, 0.5177, 0.7228, 0.4672, 0.7228, 0.4974, 0.7009, 0.4983, 0.7009, 0.4573, 0.3165, 0.6318, 0.3164, 0.6498, 0.2946, 0.6498, 0.2946, 0.6427, 0.7092, 0.5315, 0.7093, 0.5244, 0.7311, 0.5244, 0.7311, 0.5424, 0.5919, 0.4511, 0.5919, 0.5065, 0.5701, 0.5068, 0.5701, 0.4398, 0.7009, 0.1022, 0.7009, 0.06126, 0.7228, 0.06214, 0.7228, 0.09234, 0.775, 0.1441, 0.775, 0.04531, 0.7859, 0.052, 0.7859, 0.1318, 0.775, 0.2228, 0.775, 0.1441, 0.7859, 0.155, 0.7859, 0.2119, 0.775, 0.3016, 0.775, 0.2228, 0.7859, 0.2338, 0.7859, 0.2907, 0.775, 0.4004, 0.775, 0.3016, 0.7859, 0.3139, 0.7859, 0.3937, 0.2938, 0.5048, 0.2937, 0.4977, 0.3156, 0.4976, 0.3158, 0.5158, 0.2943, 0.5341, 0.2942, 0.5269, 0.3158, 0.5158, 0.3163, 0.545, 0.2946, 0.5632, 0.2946, 0.5561, 0.3163, 0.545, 0.3165, 0.5741, 0.2946, 0.592, 0.2946, 0.5849, 0.3165, 0.5741, 0.3165, 0.6029, 0.2945, 0.6209, 0.2945, 0.6138, 0.3165, 0.6029, 0.3165, 0.6318, 0.7304, 0.6584, 0.7302, 0.6765, 0.7083, 0.6765, 0.7084, 0.6693, 0.7309, 0.6291, 0.7304, 0.6584, 0.7088, 0.6473, 0.709, 0.6401, 0.7312, 0.6001, 0.7309, 0.6291, 0.7093, 0.6181, 0.7092, 0.611, 0.7311, 0.5712, 0.7312, 0.6001, 0.7092, 0.5892, 0.7092, 0.5822, 0.7311, 0.5424, 0.7311, 0.5712, 0.7092, 0.5604, 0.7091, 0.5533, 0.5701, 0.1232, 0.5701, 0.05623, 0.5919, 0.05651, 0.5919, 0.1119, 0.5701, 0.2028, 0.5701, 0.1232, 0.5919, 0.1339, 0.5919, 0.1919, 0.5701, 0.2815, 0.5701, 0.2028, 0.5919, 0.2137, 0.5919, 0.2706, 0.5701, 0.3602, 0.5701, 0.2815, 0.5919, 0.2924, 0.5919, 0.3493, 0.5701, 0.4398, 0.5701, 0.3602, 0.5919, 0.3711, 0.5919, 0.4291, 0.6442, 0.2924, 0.5919, 0.2924, 0.5919, 0.2706, 0.6442, 0.2706, 0.3958, 0.5799, 0.3968, 0.5284, 0.4082, 0.5292, 0.4072, 0.5806, 0.793, 0.1318, 0.793, 0.05295, 0.8149, 0.05859, 0.8149, 0.1317, 0.793, 0.2119, 0.793, 0.155, 0.8149, 0.155, 0.8149, 0.2119, 0.793, 0.2907, 0.793, 0.2338, 0.8149, 0.2338, 0.8149, 0.2907, 0.793, 0.3927, 0.793, 0.3139, 0.8149, 0.314, 0.8149, 0.3871, 0.437, 0.5293, 0.4365, 0.5813, 0.4143, 0.5807, 0.4153, 0.5292, 0.2945, 0.6138, 0.2412, 0.6132, 0.2413, 0.5915, 0.2946, 0.592, 0.822, 0.1315, 0.822, 0.06073, 0.8438, 0.06624, 0.8438, 0.131, 0.822, 0.2119, 0.822, 0.155, 0.8438, 0.1549, 0.8438, 0.2119, 0.822, 0.2907, 0.822, 0.2338, 0.8438, 0.2338, 0.8438, 0.2908, 0.822, 0.385, 0.822, 0.3142, 0.8438, 0.3147, 0.8438, 0.3795, 0.2413, 0.5626, 0.2946, 0.5632, 0.2946, 0.5849, 0.2413, 0.5844, 0.2412, 0.6203, 0.2945, 0.6209, 0.2946, 0.6427, 0.2416, 0.6424, 0.8509, 0.1309, 0.8509, 0.06695, 0.8727, 0.06695, 0.8727, 0.1309, 0.8509, 0.2119, 0.8509, 0.1549, 0.8727, 0.1549, 0.8727, 0.2119, 0.8509, 0.2908, 0.8509, 0.2338, 0.8727, 0.2338, 0.8727, 0.2908, 0.8509, 0.3788, 0.8509, 0.3148, 0.8727, 0.3148, 0.8727, 0.3788, 0.5919, 0.3493, 0.6442, 0.3493, 0.6442, 0.3711, 0.5919, 0.3711, 0.8908, 0.1188, 0.943, 0.1202, 0.943, 0.1427, 0.8908, 0.1426, 0.8798, 0.1309, 0.8798, 0.06695, 0.8908, 0.06585, 0.8908, 0.1312, 0.8798, 0.2119, 0.8798, 0.1549, 0.8908, 0.1549, 0.8908, 0.2119, 0.8798, 0.2908, 0.8798, 0.2338, 0.8908, 0.2338, 0.8908, 0.2908, 0.8798, 0.3788, 0.8798, 0.3148, 0.8908, 0.3145, 0.8908, 0.3798, 0.943, 0.2214, 0.8908, 0.2214, 0.8908, 0.1996, 0.943, 0.1996, 0.7076, 0.6879, 0.6553, 0.6878, 0.6561, 0.6763, 0.7083, 0.6765, 0.656, 0.6475, 0.7088, 0.6473, 0.7084, 0.6693, 0.656, 0.6693, 0.5919, 0.4291, 0.6442, 0.4349, 0.6442, 0.4547, 0.5919, 0.4511, 0.2418, 0.6496, 0.2946, 0.6498, 0.2935, 0.66, 0.2411, 0.66, 0.8908, 0.2784, 0.943, 0.2783, 0.943, 0.3009, 0.8908, 0.3022, 0.4149, 0.5926, 0.4078, 0.5925, 0.4072, 0.5806, 0.4143, 0.5807, 0.793, 0.155, 0.7859, 0.155, 0.7859, 0.1318, 0.793, 0.1318, 0.793, 0.2338, 0.7859, 0.2338, 0.7859, 0.2119, 0.793, 0.2119, 0.793, 0.3139, 0.7859, 0.3139, 0.7859, 0.2907, 0.793, 0.2907, 0.532, 0.5395, 0.5248, 0.5397, 0.5254, 0.5278, 0.5326, 0.5277, 0.4443, 0.5936, 0.4371, 0.5933, 0.4365, 0.5813, 0.4437, 0.5816, 0.822, 0.155, 0.8149, 0.155, 0.8149, 0.1317, 0.822, 0.1315, 0.822, 0.2338, 0.8149, 0.2338, 0.8149, 0.2119, 0.822, 0.2119, 0.822, 0.3142, 0.8149, 0.314, 0.8149, 0.2907, 0.822, 0.2907, 0.5613, 0.5387, 0.5541, 0.5389, 0.5547, 0.527, 0.562, 0.5267, 0.8509, 0.06695, 0.8438, 0.06624, 0.8438, 0.05402, 0.8509, 0.05402, 0.8509, 0.1549, 0.8438, 0.1549, 0.8438, 0.131, 0.8509, 0.1309, 0.8509, 0.2338, 0.8438, 0.2338, 0.8438, 0.2119, 0.8509, 0.2119, 0.8509, 0.3148, 0.8438, 0.3147, 0.8438, 0.2908, 0.8509, 0.2908, 0.8509, 0.3917, 0.8438, 0.3917, 0.8438, 0.3795, 0.8509, 0.3788, 0.8798, 0.06695, 0.8727, 0.06695, 0.8727, 0.05402, 0.8798, 0.05402, 0.8798, 0.1549, 0.8727, 0.1549, 0.8727, 0.1309, 0.8798, 0.1309, 0.8798, 0.2338, 0.8727, 0.2338, 0.8727, 0.2119, 0.8798, 0.2119, 0.8798, 0.3148, 0.8727, 0.3148, 0.8727, 0.2908, 0.8798, 0.2908, 0.8798, 0.3917, 0.8727, 0.3917, 0.8727, 0.3788, 0.8798, 0.3788, 0.5541, 0.5389, 0.5547, 0.591, 0.5329, 0.5911, 0.532, 0.5395, 0.5144, 0.5919, 0.5134, 0.5404, 0.5248, 0.5397, 0.5258, 0.5911, 0.4728, 0.5821, 0.473, 0.5294, 0.4948, 0.5295, 0.4946, 0.5822, 0.5134, 0.5306, 0.5134, 0.5835, 0.5017, 0.5822, 0.5018, 0.5296, 0.709, 0.6401, 0.656, 0.6404, 0.6559, 0.6187, 0.7093, 0.6181, 0.6559, 0.5898, 0.7092, 0.5892, 0.7092, 0.611, 0.6559, 0.6116, 0.7092, 0.5822, 0.6559, 0.5827, 0.6559, 0.561, 0.7092, 0.5604, 0.6562, 0.5318, 0.7092, 0.5315, 0.7091, 0.5533, 0.6559, 0.5539, 0.6311, 0.5368, 0.6311, 0.5897, 0.6195, 0.5907, 0.6193, 0.5381, 0.5906, 0.5908, 0.5905, 0.5382, 0.6122, 0.5381, 0.6124, 0.5908, 0.199, 0.4471, 0.199, 0.4798, 0.1881, 0.4803, 0.1881, 0.4482, 0.2416, 0.6424, 0.2418, 0.6496, 0.23, 0.649, 0.2298, 0.6418, 0.6445, 0.5324, 0.6446, 0.5252, 0.6564, 0.5246, 0.6562, 0.5318, 0.3507, 0.09016, 0.3507, 0.04773, 0.3617, 0.04531, 0.3617, 0.09257, 0.1881, 0.08334, 0.1881, 0.05118, 0.199, 0.05171, 0.199, 0.08439, 0.2297, 0.5044, 0.2297, 0.4973, 0.2414, 0.4978, 0.2414, 0.5049, 0.2297, 0.5333, 0.2297, 0.5262, 0.2414, 0.5267, 0.2414, 0.5338, 0.2296, 0.5621, 0.2296, 0.555, 0.2413, 0.5555, 0.2413, 0.5626, 0.2296, 0.591, 0.2296, 0.5839, 0.2413, 0.5844, 0.2413, 0.5915, 0.2296, 0.6198, 0.2295, 0.6127, 0.2412, 0.6132, 0.2412, 0.6203, 0.656, 0.6693, 0.6561, 0.6763, 0.6443, 0.6769, 0.6443, 0.6698, 0.656, 0.6404, 0.656, 0.6475, 0.6443, 0.648, 0.6443, 0.6409, 0.6559, 0.6116, 0.6559, 0.6187, 0.6442, 0.6192, 0.6442, 0.6121, 0.6559, 0.5827, 0.6559, 0.5898, 0.6442, 0.5903, 0.6442, 0.5832, 0.6559, 0.5539, 0.6559, 0.561, 0.6442, 0.5615, 0.6442, 0.5544, 0.3617, 0.4389, 0.3617, 0.4862, 0.3507, 0.4838, 0.3507, 0.4414, 0.3617, 0.3554, 0.3617, 0.4192, 0.3507, 0.423, 0.3507, 0.3554, 0.3617, 0.2767, 0.3617, 0.3336, 0.3507, 0.3336, 0.3507, 0.2767, 0.3617, 0.1979, 0.3617, 0.2548, 0.3507, 0.2548, 0.3507, 0.1979, 0.3617, 0.1123, 0.3617, 0.1761, 0.3507, 0.1761, 0.3507, 0.1086, 0.2279, 0.4471, 0.2279, 0.4797, 0.2061, 0.4798, 0.2061, 0.4472, 0.2061, 0.08434, 0.2061, 0.05169, 0.2279, 0.05186, 0.2279, 0.08444, 0.2568, 0.4469, 0.2568, 0.4795, 0.235, 0.4797, 0.235, 0.447, 0.235, 0.08449, 0.235, 0.05187, 0.2568, 0.05199, 0.2568, 0.08461, 0.2858, 0.4469, 0.2858, 0.4795, 0.2639, 0.4795, 0.2639, 0.4469, 0.2639, 0.08461, 0.2639, 0.05199, 0.2858, 0.05199, 0.2858, 0.08461, 0.3147, 0.4466, 0.3147, 0.4795, 0.2929, 0.4795, 0.2929, 0.4469, 0.2929, 0.08461, 0.2929, 0.05199, 0.3147, 0.05204, 0.3147, 0.08497, 0.3038, 0.1754, 0.3038, 0.1006, 0.3147, 0.1009, 0.3147, 0.1751, 0.3038, 0.2548, 0.3038, 0.1979, 0.3147, 0.1979, 0.3147, 0.2548, 0.3038, 0.3336, 0.3038, 0.2767, 0.3147, 0.2767, 0.3147, 0.3336, 0.3038, 0.431, 0.3038, 0.3561, 0.3147, 0.3565, 0.3147, 0.4306, 0.3436, 0.4427, 0.3436, 0.4825, 0.3218, 0.4797, 0.3218, 0.4461, 0.3218, 0.08541, 0.3218, 0.05183, 0.3436, 0.04905, 0.3436, 0.08878, 0.3218, 0.1751, 0.3218, 0.1014, 0.3436, 0.1064, 0.3436, 0.176, 0.3218, 0.2548, 0.3218, 0.1979, 0.3436, 0.1979, 0.3436, 0.2548, 0.3218, 0.3336, 0.3218, 0.2767, 0.3436, 0.2767, 0.3436, 0.3336, 0.3218, 0.4301, 0.3218, 0.3564, 0.3436, 0.3555, 0.3436, 0.4251, 0.4153, 0.5292, 0.4082, 0.5292, 0.4078, 0.5177, 0.4149, 0.5177, 0.5326, 0.6026, 0.5255, 0.6026, 0.5258, 0.5911, 0.5329, 0.5911, 0.4441, 0.5293, 0.437, 0.5293, 0.4367, 0.5178, 0.4438, 0.5178, 0.5614, 0.6025, 0.5543, 0.6025, 0.5547, 0.591, 0.5618, 0.591, 0.473, 0.5294, 0.4659, 0.5294, 0.4656, 0.5179, 0.4727, 0.5179, 0.5903, 0.6023, 0.5832, 0.6024, 0.5835, 0.5909, 0.5906, 0.5908, 0.5018, 0.5296, 0.4948, 0.5295, 0.4944, 0.518, 0.5015, 0.518, 0.6192, 0.6022, 0.6121, 0.6023, 0.6124, 0.5908, 0.6195, 0.5907, 0.3218, 0.1014, 0.3147, 0.1009, 0.3147, 0.08497, 0.3218, 0.08541, 0.3218, 0.1979, 0.3147, 0.1979, 0.3147, 0.1751, 0.3218, 0.1751, 0.3218, 0.2767, 0.3147, 0.2767, 0.3147, 0.2548, 0.3218, 0.2548, 0.3218, 0.3564, 0.3147, 0.3565, 0.3147, 0.3336, 0.3218, 0.3336, 0.3218, 0.4461, 0.3147, 0.4466, 0.3147, 0.4306, 0.3218, 0.4301, 0.3507, 0.1086, 0.3436, 0.1064, 0.3436, 0.08878, 0.3507, 0.09016, 0.3507, 0.1979, 0.3436, 0.1979, 0.3436, 0.176, 0.3507, 0.1761, 0.3507, 0.2767, 0.3436, 0.2767, 0.3436, 0.2548, 0.3507, 0.2548, 0.3507, 0.3554, 0.3436, 0.3555, 0.3436, 0.3336, 0.3507, 0.3336, 0.3507, 0.4414, 0.3436, 0.4427, 0.3436, 0.4251, 0.3507, 0.423, 0.5919, 0.1919, 0.6442, 0.1919, 0.6442, 0.2137, 0.5919, 0.2137, 0.2414, 0.5049, 0.2938, 0.5048, 0.2942, 0.5269, 0.2414, 0.5267, 0.2946, 0.5561, 0.2413, 0.5555, 0.2414, 0.5338, 0.2943, 0.5341, 0.5834, 0.5382, 0.5835, 0.5909, 0.5618, 0.591, 0.5613, 0.5387, 0.6442, 0.1281, 0.5919, 0.1339, 0.5919, 0.1119, 0.6442, 0.1083, 0.7093, 0.5244, 0.6564, 0.5246, 0.6557, 0.5142, 0.7082, 0.5142, 0.4659, 0.5294, 0.4658, 0.5821, 0.4437, 0.5816, 0.4441, 0.5293, 0.2937, 0.4977, 0.2414, 0.4978, 0.2406, 0.4864, 0.293, 0.4863, 0.5062, 0.07769, 0.5062, 0.05624, 0.5134, 0.05623, 0.5134, 0.07768, 0.6555, 0.05598, 0.6555, 0.5035, 0.6442, 0.5048, 0.6442, 0.4833, 0.6442, 0.07619, 0.6442, 0.05476, 0.1881, 0.04531, 0.1881, 0.04531, 0.1881, 0.04531, 0.1881, 0.04531, 0.3617, 0.5065, 0.3689, 0.5065, 0.5062, 0.5067, 0.5134, 0.5068, 0.5134, 0.5177, 0.3617, 0.5159, 0.3689, 0.5065, 0.3761, 0.5065, 0.499, 0.5067, 0.5062, 0.5067, 0.3761, 0.5065, 0.3833, 0.5065, 0.4918, 0.5067, 0.499, 0.5067, 0.3833, 0.5065, 0.3906, 0.5065, 0.4845, 0.5067, 0.4918, 0.5067, 0.3906, 0.5065, 0.3978, 0.5066, 0.4773, 0.5067, 0.4845, 0.5067, 0.3617, 0.04705, 0.5134, 0.04531, 0.5134, 0.05623, 0.5062, 0.05624, 0.3689, 0.05648, 0.3617, 0.05649, 0.775, 0.3769, 0.775, 0.5142, 0.775, 0.507, 0.775, 0.3841, 0.3761, 0.05647, 0.499, 0.05625, 0.4918, 0.05627, 0.3833, 0.05646, 0.3833, 0.05646, 0.4918, 0.05627, 0.4845, 0.05628, 0.3906, 0.05644, 0.3906, 0.05644, 0.4845, 0.05628, 0.4773, 0.05629, 0.3978, 0.05643, 0.4773, 0.5067, 0.3978, 0.5066, 0.3978, 0.4851, 0.3978, 0.4637, 0.3906, 0.4637, 0.3833, 0.4637, 0.3761, 0.4637, 0.3689, 0.4636, 0.3617, 0.4636, 0.3617, 0.09935, 0.3689, 0.09934, 0.3761, 0.09933, 0.3833, 0.09932, 0.3906, 0.09931, 0.3978, 0.0993, 0.3978, 0.07787, 0.3978, 0.05643, 0.4773, 0.05629, 0.4773, 0.07774, 0.4773, 0.09919, 0.4845, 0.09918, 0.4918, 0.09917, 0.499, 0.09916, 0.5062, 0.09915, 0.5134, 0.09914, 0.5134, 0.4639, 0.5062, 0.4638, 0.499, 0.4638, 0.4918, 0.4638, 0.4845, 0.4638, 0.4773, 0.4638, 0.4773, 0.4852, 0.5246, 0.05623, 0.5246, 0.5068, 0.5134, 0.5068, 0.5134, 0.4853, 0.5134, 0.07768, 0.5134, 0.05623, 0.5134, 0.07768, 0.5134, 0.4853, 0.5134, 0.4639, 0.5134, 0.09914, 0.5062, 0.09915, 0.5062, 0.07769, 0.5134, 0.07768, 0.5134, 0.09914, 0.4773, 0.09919, 0.4773, 0.07774, 0.4845, 0.07773, 0.4845, 0.09918, 0.213, 0.9521, 0.213, 0.9578, 0.2002, 0.9574, 0.2002, 0.9538, 0.0833, 0.9667, 0.0833, 0.961, 0.09612, 0.9634, 0.09612, 0.967, 0.499, 0.09916, 0.499, 0.07771, 0.5062, 0.07769, 0.5062, 0.09915, 0.4773, 0.07774, 0.4773, 0.05629, 0.4845, 0.05628, 0.4845, 0.07773, 0.4845, 0.07773, 0.4845, 0.05628, 0.4918, 0.05627, 0.4918, 0.07772, 0.4918, 0.07772, 0.4918, 0.05627, 0.499, 0.05625, 0.499, 0.07771, 0.499, 0.07771, 0.499, 0.05625, 0.5062, 0.05624, 0.5062, 0.07769, 0.5062, 0.5067, 0.5062, 0.4853, 0.5134, 0.4853, 0.5134, 0.5068, 0.5062, 0.4853, 0.5062, 0.4638, 0.5134, 0.4639, 0.5134, 0.4853, 0.4773, 0.5067, 0.4773, 0.4852, 0.4845, 0.4853, 0.4845, 0.5067, 0.4845, 0.5067, 0.4845, 0.4853, 0.4918, 0.4853, 0.4918, 0.5067, 0.4918, 0.5067, 0.4918, 0.4853, 0.499, 0.4853, 0.499, 0.5067, 0.499, 0.5067, 0.499, 0.4853, 0.5062, 0.4853, 0.5062, 0.5067, 0.4773, 0.4852, 0.4773, 0.4638, 0.4845, 0.4638, 0.4845, 0.4853, 0.07689, 0.8993, 0.07689, 0.9161, 0.06361, 0.9131, 0.06361, 0.9024, 0.09614, 0.9161, 0.09614, 0.9329, 0.08286, 0.9299, 0.08286, 0.9192, 0.499, 0.4853, 0.499, 0.4638, 0.5062, 0.4638, 0.5062, 0.4853, 0.3617, 0.5065, 0.3617, 0.4851, 0.3689, 0.4851, 0.3689, 0.5065, 0.3689, 0.5065, 0.3689, 0.4851, 0.3761, 0.4851, 0.3761, 0.5065, 0.3761, 0.5065, 0.3761, 0.4851, 0.3833, 0.4851, 0.3833, 0.5065, 0.3833, 0.5065, 0.3833, 0.4851, 0.3906, 0.4851, 0.3906, 0.5065, 0.3906, 0.5065, 0.3906, 0.4851, 0.3978, 0.4851, 0.3978, 0.5066, 0.3617, 0.4851, 0.3617, 0.4636, 0.3689, 0.4636, 0.3689, 0.4851, 0.3689, 0.4851, 0.3689, 0.4636, 0.3761, 0.4637, 0.3761, 0.4851, 0.213, 0.924, 0.213, 0.9408, 0.1997, 0.9378, 0.1997, 0.927, 0.07049, 0.9667, 0.07049, 0.961, 0.0833, 0.9628, 0.0833, 0.9664, 0.3906, 0.4851, 0.3906, 0.4637, 0.3978, 0.4637, 0.3978, 0.4851, 0.3617, 0.09935, 0.3617, 0.07792, 0.3689, 0.07791, 0.3689, 0.09934, 0.3689, 0.09934, 0.3689, 0.07791, 0.3761, 0.0779, 0.3761, 0.09933, 0.2261, 0.9578, 0.2261, 0.9634, 0.2133, 0.9617, 0.2133, 0.9581, 0.09612, 0.9329, 0.09612, 0.9497, 0.08286, 0.9467, 0.08286, 0.936, 0.3906, 0.09931, 0.3906, 0.07788, 0.3978, 0.07787, 0.3978, 0.0993, 0.3617, 0.07792, 0.3617, 0.05649, 0.3689, 0.05648, 0.3689, 0.07791, 0.3689, 0.07791, 0.3689, 0.05648, 0.3761, 0.05647, 0.3761, 0.0779, 0.3761, 0.0779, 0.3761, 0.05647, 0.3833, 0.05646, 0.3833, 0.07789, 0.3833, 0.07789, 0.3833, 0.05646, 0.3906, 0.05644, 0.3906, 0.07788, 0.3906, 0.07788, 0.3906, 0.05644, 0.3978, 0.05643, 0.3978, 0.07787, 0.4141, 0.9347, 0.4141, 0.924, 0.4177, 0.924, 0.4177, 0.9347, 0.4177, 0.9347, 0.4177, 0.924, 0.4213, 0.924, 0.4213, 0.9347, 0.4213, 0.9347, 0.4213, 0.9454, 0.4177, 0.9454, 0.4177, 0.9347, 0.4177, 0.9347, 0.4177, 0.9454, 0.4141, 0.9454, 0.4141, 0.9347, 0.4213, 0.9454, 0.4213, 0.9561, 0.4177, 0.9561, 0.4177, 0.9454, 0.4177, 0.9454, 0.4177, 0.9561, 0.4141, 0.9561, 0.4141, 0.9454, 0.4141, 0.9669, 0.4141, 0.9561, 0.4177, 0.9561, 0.4177, 0.9668, 0.4177, 0.9668, 0.4177, 0.9561, 0.4213, 0.9561, 0.4213, 0.9668, 0.2002, 0.9521, 0.2002, 0.9465, 0.213, 0.9468, 0.213, 0.9504, 0.0833, 0.961, 0.0833, 0.9554, 0.09612, 0.9557, 0.09612, 0.9593, 0.2133, 0.9408, 0.2133, 0.924, 0.2265, 0.927, 0.2265, 0.9378, 0.09614, 0.8993, 0.09614, 0.9161, 0.08286, 0.9131, 0.08286, 0.9024, 0.2261, 0.9408, 0.2261, 0.9465, 0.2133, 0.9468, 0.2133, 0.9432, 0.2261, 0.9521, 0.2261, 0.9578, 0.2133, 0.9581, 0.2133, 0.9545, 0.07049, 0.9723, 0.07049, 0.9667, 0.0833, 0.9664, 0.0833, 0.97, 0.08286, 0.9554, 0.08286, 0.961, 0.07005, 0.9593, 0.07005, 0.9557, 0.213, 0.9578, 0.213, 0.9634, 0.2002, 0.961, 0.2002, 0.9574, 0.2002, 0.9465, 0.2002, 0.9408, 0.213, 0.9432, 0.213, 0.9468, 0.0833, 0.9554, 0.0833, 0.9497, 0.09612, 0.9521, 0.09612, 0.9557, 0.0833, 0.9723, 0.0833, 0.9667, 0.09612, 0.967, 0.09612, 0.9706, 0.08286, 0.9329, 0.08286, 0.9497, 0.06961, 0.9467, 0.06961, 0.936, 0.07689, 0.9161, 0.07689, 0.9329, 0.06361, 0.9299, 0.06361, 0.9192, 0.08286, 0.9497, 0.08286, 0.9554, 0.07005, 0.9557, 0.07005, 0.9521, 0.2261, 0.9465, 0.2261, 0.9521, 0.2133, 0.9504, 0.2133, 0.9468])
me_cube.materials.append(mat_material)
me_cube.use_remesh_preserve_volume = False
me_cube.use_remesh_preserve_attributes = False
me_cube.use_mirror_vertex_groups = False
me_cube.update()

# ---- objects
ob_cube = bpy.data.objects.new('Cube', me_cube)
ob_lamp = bpy.data.objects.new('Lamp', light_lamp)
ob_camera = bpy.data.objects.new('Camera', cam_camera)

# ---- transforms, parenting, visibility, modifiers, constraints
ob_cube.location = (0.0, 0.0, 1.021)
ob_cube.lock_rotations_4d = False
ob_cube.empty_display_type = 'ARROWS'
ob_cube.lineart.crease_threshold = 0.0
ob_lamp.location = (4.076, 1.005, 5.904)
ob_lamp.rotation_euler = (0.6503, 0.05522, 1.866)
ob_lamp.lock_rotations_4d = False
ob_lamp.empty_display_type = 'ARROWS'
ob_lamp.color = (0.0, 0.0, 0.0, 0.0)
ob_lamp.lineart.crease_threshold = 0.0
ob_camera.location = (7.481, -6.508, 5.344)
ob_camera.rotation_euler = (1.109, 0.01082, 0.8149)
ob_camera.lock_rotations_4d = False
ob_camera.empty_display_type = 'ARROWS'
ob_camera.color = (0.0, 0.0, 0.0, 0.0)
ob_camera.display_type = 'WIRE'
ob_camera.lineart.crease_threshold = 0.0

# ---- collection membership
col_collection_1.objects.link(ob_cube)
col_collection_1.objects.link(ob_lamp)
col_collection_1.objects.link(ob_camera)

# ---- scene / render settings (as saved in the file)
scene.camera = ob_camera
scene.frame_start = 1; scene.frame_end = 250; scene.frame_set(1)
scene.render.engine = 'BLENDER_EEVEE_NEXT'
scene.render.resolution_percentage = 50
scene.render.dither_intensity = 0.0
scene.cycles.use_denoising = False
scene.cycles.samples = 10
scene.cycles.sampling_pattern = 'TABULATED_SOBOL'
scene.cycles.light_sampling_threshold = 0.0
scene.cycles.use_adaptive_sampling = False
scene.cycles.use_light_tree = False
scene.cycles.blur_glossy = 0.0
scene.cycles.volume_bounces = 1
scene.cycles.pixel_filter_type = 'GAUSSIAN'
scene.cycles.sample_clamp_indirect = 0.0
scene.view_settings.view_transform = 'Standard'
bpy.context.view_layer.update()
